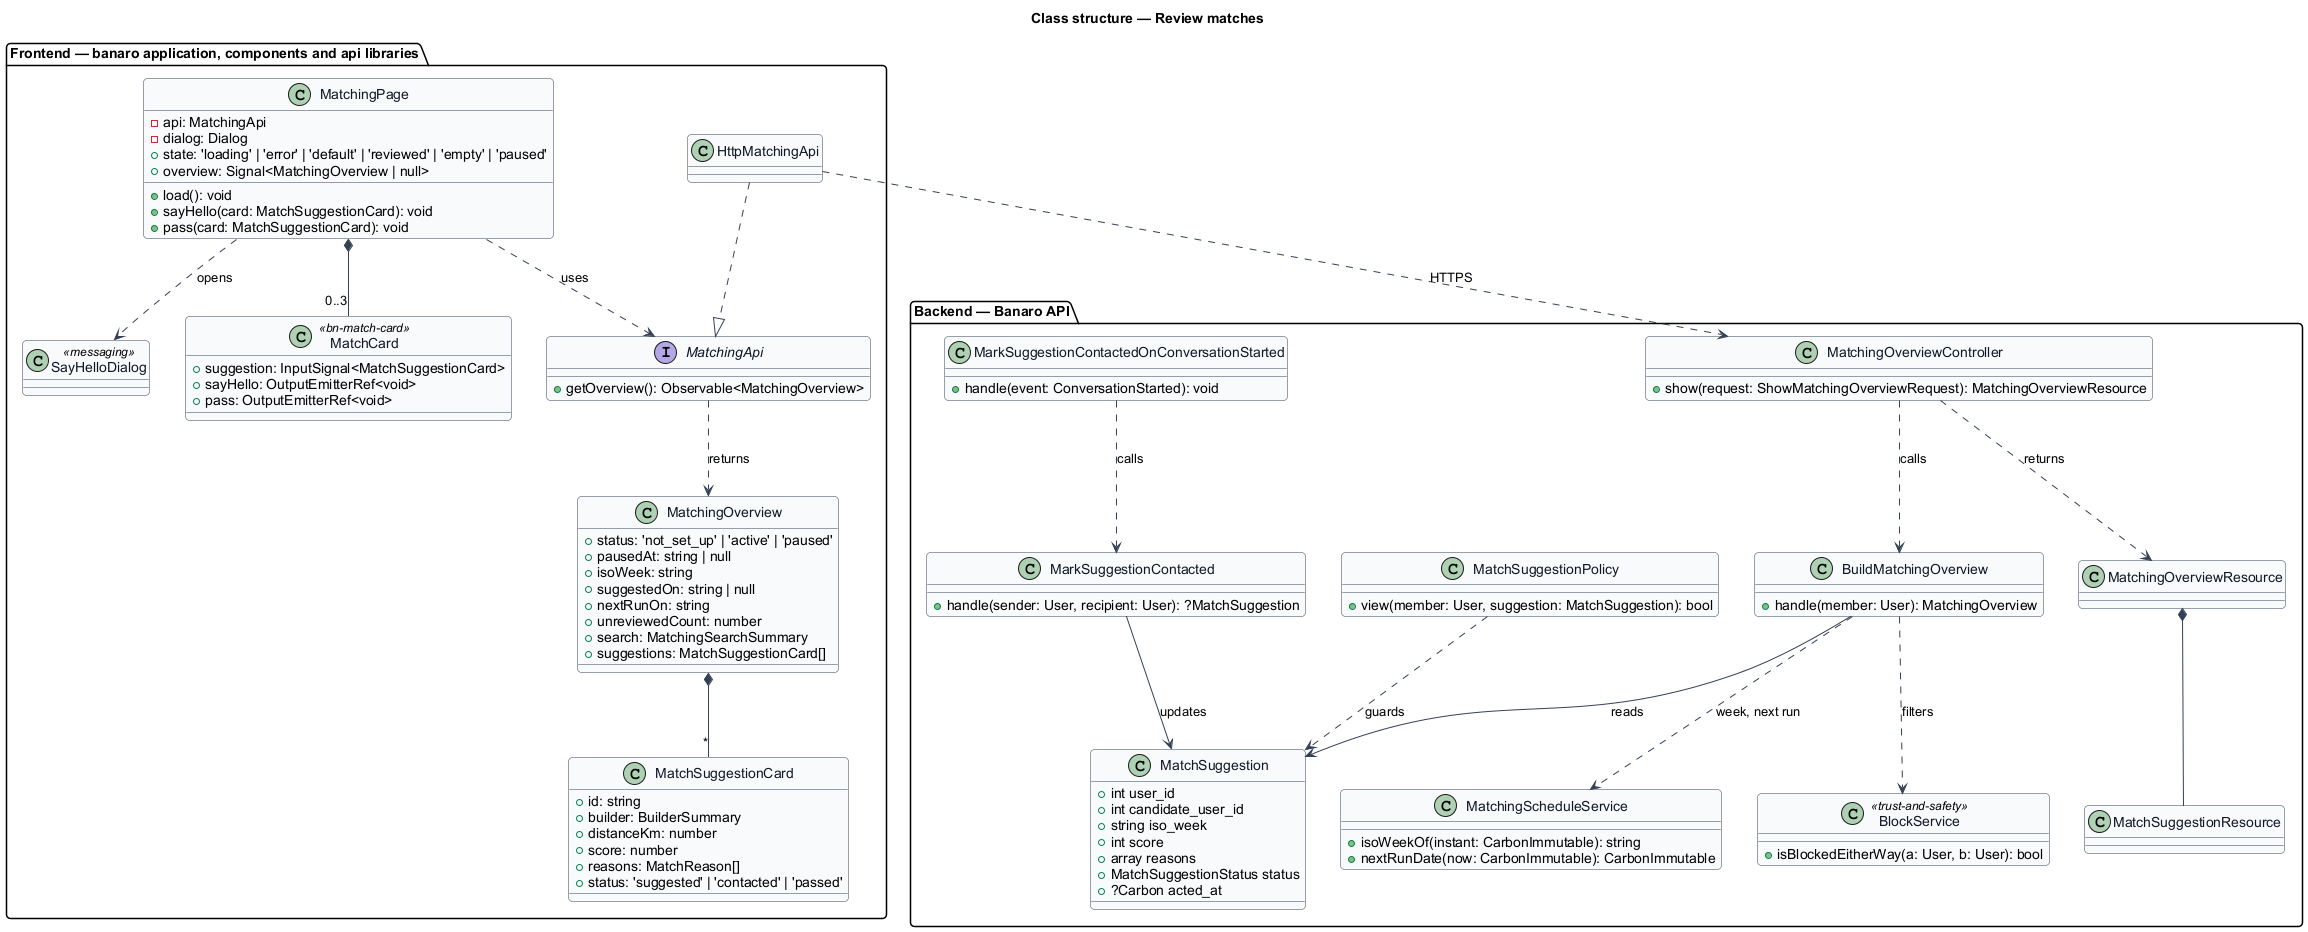

The diagram above was rendered by PlantUML. Its source (embedded in the PNG):
@startuml
' --- shared skin header ---
skinparam backgroundColor #FFFFFF
skinparam shadowing false
skinparam roundcorner 8
skinparam defaultFontName Arial
skinparam ArrowColor #344054
skinparam class {
  BorderColor #344054
  FontColor #101828
  BackgroundColor #F9FAFB
}
' --------------------------
title Class structure — Review matches

package "Frontend — banaro application, components and api libraries" {
  class MatchingPage {
    -api: MatchingApi
    -dialog: Dialog
    +state: 'loading' | 'error' | 'default' | 'reviewed' | 'empty' | 'paused'
    +overview: Signal<MatchingOverview | null>
    +load(): void
    +sayHello(card: MatchSuggestionCard): void
    +pass(card: MatchSuggestionCard): void
  }
  class MatchCard <<bn-match-card>> {
    +suggestion: InputSignal<MatchSuggestionCard>
    +sayHello: OutputEmitterRef<void>
    +pass: OutputEmitterRef<void>
  }
  class SayHelloDialog <<messaging>>
  interface MatchingApi {
    +getOverview(): Observable<MatchingOverview>
  }
  class HttpMatchingApi
  class MatchingOverview {
    +status: 'not_set_up' | 'active' | 'paused'
    +pausedAt: string | null
    +isoWeek: string
    +suggestedOn: string | null
    +nextRunOn: string
    +unreviewedCount: number
    +search: MatchingSearchSummary
    +suggestions: MatchSuggestionCard[]
  }
  class MatchSuggestionCard {
    +id: string
    +builder: BuilderSummary
    +distanceKm: number
    +score: number
    +reasons: MatchReason[]
    +status: 'suggested' | 'contacted' | 'passed'
  }
}

package "Backend — Banaro API" {
  class MatchingOverviewController {
    +show(request: ShowMatchingOverviewRequest): MatchingOverviewResource
  }
  class BuildMatchingOverview {
    +handle(member: User): MatchingOverview
  }
  class MarkSuggestionContactedOnConversationStarted {
    +handle(event: ConversationStarted): void
  }
  class MarkSuggestionContacted {
    +handle(sender: User, recipient: User): ?MatchSuggestion
  }
  class MatchSuggestionPolicy {
    +view(member: User, suggestion: MatchSuggestion): bool
  }
  class BlockService <<trust-and-safety>> {
    +isBlockedEitherWay(a: User, b: User): bool
  }
  class MatchingScheduleService {
    +isoWeekOf(instant: CarbonImmutable): string
    +nextRunDate(now: CarbonImmutable): CarbonImmutable
  }
  class MatchSuggestion {
    +int user_id
    +int candidate_user_id
    +string iso_week
    +int score
    +array reasons
    +MatchSuggestionStatus status
    +?Carbon acted_at
  }
  class MatchingOverviewResource
  class MatchSuggestionResource
}

MatchingPage *-- "0..3" MatchCard
MatchingPage ..> MatchingApi : uses
MatchingPage ..> SayHelloDialog : opens
HttpMatchingApi ..|> MatchingApi
MatchingApi ..> MatchingOverview : returns
MatchingOverview *-- "*" MatchSuggestionCard
HttpMatchingApi ..> MatchingOverviewController : HTTPS

MatchingOverviewController ..> BuildMatchingOverview : calls
MatchingOverviewController ..> MatchingOverviewResource : returns
MatchingOverviewResource *-- MatchSuggestionResource
BuildMatchingOverview ..> MatchingScheduleService : week, next run
BuildMatchingOverview ..> BlockService : filters
BuildMatchingOverview --> MatchSuggestion : reads
MarkSuggestionContactedOnConversationStarted ..> MarkSuggestionContacted : calls
MarkSuggestionContacted --> MatchSuggestion : updates
MatchSuggestionPolicy ..> MatchSuggestion : guards
@enduml